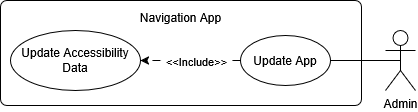

The diagram above was exported from draw.io. Its source (the exported page's mxGraphModel, read from the mxfile embedded in the PNG):
<mxGraphModel dx="2066" dy="1130" grid="1" gridSize="10" guides="1" tooltips="1" connect="1" arrows="1" fold="1" page="1" pageScale="1" pageWidth="850" pageHeight="1100" math="0" shadow="0">
  <root>
    <mxCell id="-a37nCQSkpCzF-vVH4y2-0" />
    <mxCell id="-a37nCQSkpCzF-vVH4y2-1" parent="-a37nCQSkpCzF-vVH4y2-0" />
    <mxCell id="-a37nCQSkpCzF-vVH4y2-4" value="&lt;div&gt;Navigation App&lt;/div&gt;&lt;div&gt;&lt;br&gt;&lt;/div&gt;&lt;div&gt;&lt;br&gt;&lt;/div&gt;&lt;div&gt;&lt;br&gt;&lt;/div&gt;&lt;div&gt;&lt;br&gt;&lt;/div&gt;&lt;div&gt;&lt;br&gt;&lt;/div&gt;" style="rounded=1;whiteSpace=wrap;html=1;fillColor=none;arcSize=6;align=center;" parent="-a37nCQSkpCzF-vVH4y2-1" vertex="1">
      <mxGeometry x="245" y="498" width="361" height="105" as="geometry" />
    </mxCell>
    <mxCell id="-a37nCQSkpCzF-vVH4y2-24" value="Admin" style="shape=umlActor;verticalLabelPosition=bottom;verticalAlign=top;html=1;outlineConnect=0;" parent="-a37nCQSkpCzF-vVH4y2-1" vertex="1">
      <mxGeometry x="630" y="528" width="30" height="60" as="geometry" />
    </mxCell>
    <mxCell id="-a37nCQSkpCzF-vVH4y2-25" value="Update Accessibility Data" style="ellipse;whiteSpace=wrap;html=1;fillColor=none;" parent="-a37nCQSkpCzF-vVH4y2-1" vertex="1">
      <mxGeometry x="255" y="528" width="130" height="60" as="geometry" />
    </mxCell>
    <mxCell id="-a37nCQSkpCzF-vVH4y2-26" style="edgeStyle=orthogonalEdgeStyle;rounded=0;orthogonalLoop=1;jettySize=auto;html=1;exitX=0;exitY=0.5;exitDx=0;exitDy=0;entryX=1;entryY=0.5;entryDx=0;entryDy=0;dashed=1;dashPattern=8 8;" parent="-a37nCQSkpCzF-vVH4y2-1" source="-a37nCQSkpCzF-vVH4y2-28" target="-a37nCQSkpCzF-vVH4y2-25" edge="1">
      <mxGeometry relative="1" as="geometry" />
    </mxCell>
    <mxCell id="-a37nCQSkpCzF-vVH4y2-27" value="&amp;lt;&amp;lt;Include&amp;gt;&amp;gt;" style="edgeLabel;html=1;align=center;verticalAlign=middle;resizable=0;points=[];" parent="-a37nCQSkpCzF-vVH4y2-26" vertex="1" connectable="0">
      <mxGeometry x="0.2432" y="1" relative="1" as="geometry">
        <mxPoint x="17" y="-1" as="offset" />
      </mxGeometry>
    </mxCell>
    <mxCell id="-a37nCQSkpCzF-vVH4y2-28" value="Update App" style="ellipse;whiteSpace=wrap;html=1;fillColor=none;" parent="-a37nCQSkpCzF-vVH4y2-1" vertex="1">
      <mxGeometry x="485" y="533" width="90" height="50" as="geometry" />
    </mxCell>
    <mxCell id="-a37nCQSkpCzF-vVH4y2-32" value="" style="endArrow=none;html=1;rounded=0;exitX=0.5;exitY=0.5;exitDx=0;exitDy=0;exitPerimeter=0;entryX=1;entryY=0.5;entryDx=0;entryDy=0;" parent="-a37nCQSkpCzF-vVH4y2-1" source="-a37nCQSkpCzF-vVH4y2-24" target="-a37nCQSkpCzF-vVH4y2-28" edge="1">
      <mxGeometry width="50" height="50" relative="1" as="geometry">
        <mxPoint x="380" y="110" as="sourcePoint" />
        <mxPoint x="430" y="60" as="targetPoint" />
      </mxGeometry>
    </mxCell>
  </root>
</mxGraphModel>